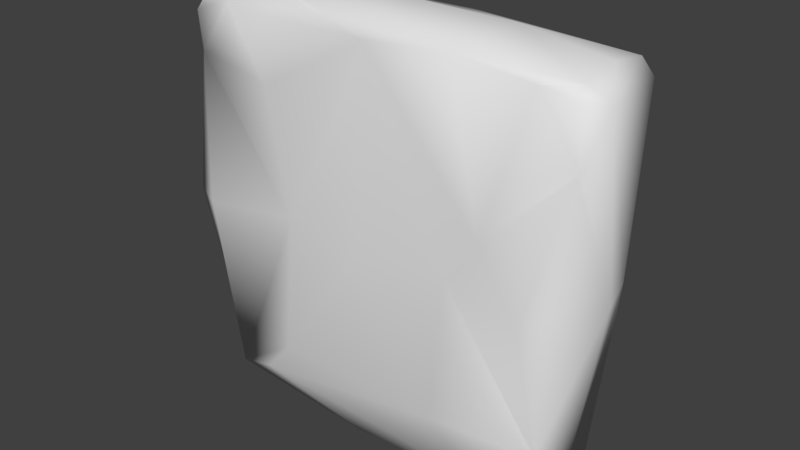 # Source: Hedge.blend  (saved by Blender 2.78.0; exported with 4.5.12 LTS)
import bpy
from mathutils import Matrix  # noqa: F401  (used for matrix-valued properties, if any)

bpy.ops.wm.read_factory_settings(use_empty=True)
scene = bpy.context.scene
scene.name = 'Scene'

# ---- collections
col_collection_1 = bpy.data.collections.new('Collection 1'); scene.collection.children.link(col_collection_1)

# ---- materials (node trees are filled in below, after node groups)
mat_gate = bpy.data.materials.new('Gate')
mat_gate.alpha_threshold = 0.0
mat_gate.use_transparent_shadow = False
mat_gate.roughness = 0.5
mat_gate.specular_intensity = 0.0

# ---- material node trees

# ---- world
world_world = bpy.data.worlds.new('World'); scene.world = world_world
world_world.color = (0.05088, 0.05088, 0.05088)
world_world.use_sun_shadow = False
world_world.sun_shadow_jitter_overblur = 0.0
world_world.cycles.sampling_method = 'MANUAL'

# ---- meshes
me_cube_003 = bpy.data.meshes.new('Cube.003')
me_cube_003.from_pydata([(-0.8456, -0.2038, 1.523), (0.798, -0.207, 1.558), (-0.8275, 0.2086, 1.562), (0.7344, 0.0003797, 0.01694), (0.8601, -0.009115, 0.8044), (0.6955, 0.2096, 0.02478), (-0.8626, -0.238, 0.804), (-0.7465, -0.1343, 0.01788), (-0.5629, -0.2166, 0.0687), (-0.8116, 0.2042, 0.8107), (-0.3858, -0.2186, 0.8085), (-0.8029, -0.1917, 1.59), (-0.3234, -0.04588, 1.699), (-0.412, -0.2848, 1.6), (0.7819, 0.1826, 1.593), (0.7989, -0.2558, 0.8607), (0.378, -0.2692, 1.633), (0.3395, -0.2223, 0.8078), (0.532, -0.2106, 0.01458), (0.7907, -0.1506, 1.594), (0.8115, 0.16, 0.8072), (-0.756, -0.2012, 0.2847), (-0.4091, -0.2935, 1.354), (-0.7283, 0.2071, 0.0225), (-0.3698, -0.288, 0.2706), (-0.7377, -0.301, 0.803), (0.7046, -0.3155, 0.8024), (0.3337, -0.2892, 0.2683), (0.007092, 0.2191, -0.01834), (-0.01382, -0.2872, 0.7988), (-0.8641, 0.1371, 1.531), (0.8687, -0.1225, 1.54), (0.8204, 0.206, 1.526), (-0.7941, 0.01099, 1.617), (-0.7831, 0.1633, 1.607), (0.7817, 0.02341, 1.615), (0.8124, -0.1986, 1.329), (0.725, 0.1587, 0.02047), (0.7277, -0.1989, 0.2383), (-0.6746, -0.2042, 1.594), (-0.8309, -0.202, 1.369), (-0.7206, -0.2062, 0.02535), (0.7068, -0.2034, 0.02185), (0.6532, -0.2082, 1.576), (0.4914, -0.2468, 1.006), (0.0154, -0.2522, 1.593), (-0.3694, -0.1917, 1.67), (0.06098, 0.2166, 1.612), (-0.06819, -0.2161, -0.01757), (0.388, 0.08308, 1.644)], [], [(40, 39, 0), (2, 30, 33), (33, 34, 2), (19, 43, 1), (19, 31, 35), (21, 25, 6), (25, 40, 6), (32, 20, 5), (6, 40, 30), (30, 9, 6), (3, 38, 42), (21, 7, 41), (8, 27, 24), (8, 41, 48), (2, 23, 9), (12, 49, 34), (34, 33, 12), (22, 45, 13), (1, 36, 31), (14, 32, 47), (26, 38, 15), (42, 38, 18), (5, 28, 47), (5, 37, 28), (45, 46, 13), (2, 47, 28), (44, 43, 16), (45, 44, 16), (29, 27, 17), (18, 27, 8), (30, 40, 0), (14, 35, 31, 32), (33, 11, 39), (1, 31, 19), (20, 4, 3, 37), (21, 41, 25), (31, 4, 20, 32), (36, 15, 4, 31), (38, 3, 4, 15), (7, 6, 9, 23), (5, 20, 37), (6, 7, 21), (29, 10, 24, 27), (24, 41, 8), (9, 30, 2), (45, 22, 10, 29), (40, 25, 10, 22), (41, 24, 10, 25), (39, 46, 12, 33), (48, 41, 7), (47, 2, 34), (34, 49, 47), (11, 0, 39), (22, 13, 39, 40), (36, 1, 43, 44), (26, 15, 36, 44), (11, 33, 30, 0), (48, 28, 3, 42), (47, 32, 5), (28, 37, 3), (28, 48, 7, 23), (16, 43, 19), (16, 46, 45), (13, 46, 39), (16, 49, 12, 46), (2, 28, 23), (35, 14, 49), (19, 35, 49, 16), (38, 26, 17, 27), (47, 49, 14), (18, 48, 42), (45, 29, 17, 44), (17, 26, 44), (18, 38, 27), (8, 48, 18)])
me_cube_003.polygons.foreach_set('use_smooth', [True] * 75)
_uv = me_cube_003.uv_layers.new(name='UVMap')
_uv.uv.foreach_set('vector', [0.06716, 0.6198, 0.1479, 0.6189, 0.05957, 0.619, 0.0689, 0.7955, 0.05003, 0.7649, 0.08616, 0.7109, 0.08616, 0.7109, 0.09183, 0.7761, 0.0689, 0.7955, 0.9047, 0.6418, 0.8337, 0.6172, 0.9085, 0.6177, 0.9047, 0.6418, 0.9375, 0.6522, 0.9, 0.7162, 0.0732, 0.5097, 0.08271, 0.6906, 0.01763, 0.6909, 0.08271, 0.6906, 0.03416, 0.8883, 0.01763, 0.6909, 0.8948, 0.9429, 0.8901, 0.6921, 0.8297, 0.4189, 0.53, 0.8358, 0.8793, 0.8174, 0.9789, 0.6439, 0.9789, 0.6439, 0.5342, 0.6096, 0.53, 0.8358, 0.04386, 0.7138, 0.1806, 0.8158, 0.04689, 0.8181, 0.2092, 0.817, 0.04444, 0.7827, 0.04905, 0.8195, 0.1738, 0.4343, 0.6411, 0.5039, 0.2744, 0.5047, 0.1738, 0.4343, 0.09165, 0.4191, 0.4317, 0.4042, 0.03591, 0.9555, 0.08762, 0.4181, 0.0442, 0.6933, 0.3293, 0.6866, 0.6926, 0.7434, 0.09183, 0.7761, 0.09183, 0.7761, 0.08616, 0.7109, 0.3293, 0.6866, 0.254, 0.8831, 0.4752, 0.9662, 0.2525, 0.9688, 0.9959, 0.8199, 0.8543, 0.8156, 0.9771, 0.7787, 0.8747, 0.9662, 0.8948, 0.9429, 0.499, 0.9729, 0.8344, 0.6904, 0.8465, 0.4935, 0.8969, 0.6954, 0.8614, 0.6192, 0.8721, 0.6212, 0.7711, 0.6161, 0.8297, 0.4189, 0.4709, 0.4039, 0.499, 0.9729, 0.8297, 0.4189, 0.8451, 0.4174, 0.4709, 0.4039, 0.4752, 0.9662, 0.2747, 0.9934, 0.2525, 0.9688, 0.03591, 0.9555, 0.499, 0.9729, 0.4709, 0.4039, 0.7233, 0.7616, 0.8076, 0.9604, 0.6642, 0.9802, 0.4752, 0.9662, 0.7233, 0.7616, 0.6642, 0.9802, 0.46, 0.6891, 0.6411, 0.5039, 0.6441, 0.6923, 0.7445, 0.4154, 0.6411, 0.5039, 0.1738, 0.4343, 0.01687, 0.9446, 0.03416, 0.8883, 0.0265, 0.942, 0.9001, 0.7843, 0.9, 0.7162, 0.9375, 0.6522, 0.92, 0.7943, 0.08616, 0.7109, 0.08162, 0.6243, 0.1479, 0.6189, 0.9085, 0.6177, 0.9375, 0.6522, 0.9047, 0.6418, 0.532, 0.6322, 0.5303, 0.7187, 0.04386, 0.7138, 0.04604, 0.6328, 0.0732, 0.5097, 0.09165, 0.4191, 0.08271, 0.6906, 0.9771, 0.7787, 0.5303, 0.7187, 0.532, 0.6322, 0.9759, 0.6087, 0.8543, 0.8156, 0.5379, 0.8469, 0.5303, 0.7187, 0.9771, 0.7787, 0.1806, 0.8158, 0.04386, 0.7138, 0.5303, 0.7187, 0.5379, 0.8469, 0.04444, 0.7827, 0.53, 0.8358, 0.5342, 0.6096, 0.04729, 0.6081, 0.8555, 0.7959, 0.9154, 0.7747, 0.8708, 0.7741, 0.53, 0.8358, 0.04444, 0.7827, 0.2092, 0.817, 0.46, 0.6891, 0.2661, 0.6925, 0.2744, 0.5047, 0.6411, 0.5039, 0.2744, 0.5047, 0.09165, 0.4191, 0.1738, 0.4343, 0.0442, 0.6933, 0.01687, 0.9446, 0.03591, 0.9555, 0.4752, 0.9662, 0.254, 0.8831, 0.2661, 0.6925, 0.46, 0.6891, 0.03416, 0.8883, 0.08271, 0.6906, 0.2661, 0.6925, 0.254, 0.8831, 0.09165, 0.4191, 0.2744, 0.5047, 0.2661, 0.6925, 0.08271, 0.6906, 0.1479, 0.6189, 0.3055, 0.6242, 0.3293, 0.6866, 0.08616, 0.7109, 0.02254, 0.8246, 0.04905, 0.8195, 0.04444, 0.7827, 0.499, 0.9729, 0.03591, 0.9555, 0.05905, 0.9711, 0.09183, 0.7761, 0.6926, 0.7434, 0.5278, 0.7989, 0.08162, 0.6243, 0.05957, 0.619, 0.1479, 0.6189, 0.254, 0.8831, 0.2525, 0.9688, 0.1156, 0.9668, 0.03416, 0.8883, 0.8906, 0.8742, 0.8831, 0.9542, 0.8076, 0.9604, 0.7233, 0.7616, 0.8344, 0.6904, 0.8969, 0.6954, 0.8906, 0.8742, 0.7233, 0.7616, 0.08162, 0.6243, 0.08616, 0.7109, 0.05003, 0.7649, 0.05957, 0.619, 0.02254, 0.8246, 0.02206, 0.6019, 0.04386, 0.7138, 0.04689, 0.8181, 0.499, 0.9729, 0.8948, 0.9429, 0.8297, 0.4189, 0.02206, 0.6019, 0.04604, 0.6328, 0.04386, 0.7138, 0.02206, 0.6019, 0.02254, 0.8246, 0.04444, 0.7827, 0.04729, 0.6081, 0.6642, 0.9802, 0.8076, 0.9604, 0.8793, 0.9666, 0.6642, 0.9802, 0.2747, 0.9934, 0.4752, 0.9662, 0.2525, 0.9688, 0.2747, 0.9934, 0.1156, 0.9668, 0.6915, 0.5911, 0.6926, 0.7434, 0.3293, 0.6866, 0.3055, 0.6242, 0.03591, 0.9555, 0.4709, 0.4039, 0.08762, 0.4181, 0.9, 0.7162, 0.9001, 0.7843, 0.6926, 0.7434, 0.9047, 0.6418, 0.9, 0.7162, 0.6926, 0.7434, 0.6915, 0.5911, 0.8465, 0.4935, 0.8344, 0.6904, 0.6441, 0.6923, 0.6411, 0.5039, 0.5278, 0.7989, 0.6926, 0.7434, 0.9001, 0.7843, 0.7445, 0.4154, 0.4317, 0.4042, 0.8356, 0.4179, 0.4752, 0.9662, 0.46, 0.6891, 0.6441, 0.6923, 0.7233, 0.7616, 0.6441, 0.6923, 0.8344, 0.6904, 0.7233, 0.7616, 0.7445, 0.4154, 0.8465, 0.4935, 0.6411, 0.5039, 0.1738, 0.4343, 0.4317, 0.4042, 0.7445, 0.4154])
me_cube_003.materials.append(mat_gate)
me_cube_003.use_remesh_preserve_volume = False
me_cube_003.use_remesh_preserve_attributes = False
me_cube_003.use_mirror_vertex_groups = False
me_cube_003.update()

# ---- objects
ob_cube_003 = bpy.data.objects.new('Cube.003', me_cube_003)

# ---- transforms, parenting, visibility, modifiers, constraints
ob_cube_003.location = (-0.01588, 0.02943, 0.00615)
ob_cube_003.lineart.crease_threshold = 0.0

# ---- collection membership
col_collection_1.objects.link(ob_cube_003)

# ---- scene / render settings (as saved in the file)
scene.frame_start = 1; scene.frame_end = 250; scene.frame_set(1)
scene.render.engine = 'BLENDER_EEVEE_NEXT'
scene.render.resolution_percentage = 50
scene.render.dither_intensity = 0.0
scene.cycles.use_denoising = False
scene.cycles.samples = 128
scene.cycles.sampling_pattern = 'TABULATED_SOBOL'
scene.cycles.light_sampling_threshold = 0.0
scene.cycles.use_adaptive_sampling = False
scene.cycles.use_light_tree = False
scene.cycles.blur_glossy = 0.0
scene.cycles.sample_clamp_indirect = 0.0
scene.view_settings.view_transform = 'Standard'
bpy.context.view_layer.update()

# ---- added for rendering (the .blend has no active camera and no usable light): camera, sun
cam_auto = bpy.data.cameras.new('AutoCamera')
cam_auto.lens = 50.0
cam_auto.sensor_width = 36.0
cam_auto.clip_end = 1000.0
ob_auto_camera = bpy.data.objects.new('AutoCamera', cam_auto)
scene.collection.objects.link(ob_auto_camera)
ob_auto_camera.location = (2.29738, -2.79189, 2.69539)
ob_auto_camera.rotation_euler = (1.09748, -7.21219e-08, 0.694738)
scene.camera = ob_auto_camera
light_auto_sun = bpy.data.lights.new('AutoSun', 'SUN')
light_auto_sun.energy = 3.0
light_auto_sun.angle = 0.0523599
ob_auto_sun = bpy.data.objects.new('AutoSun', light_auto_sun)
scene.collection.objects.link(ob_auto_sun)
ob_auto_sun.rotation_euler = (0.872665, 0.174533, 0.523599)
bpy.context.view_layer.update()
